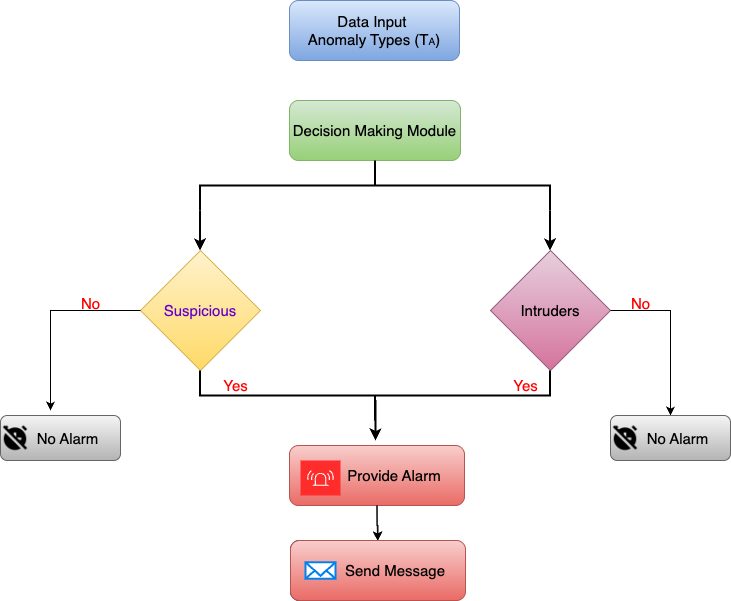

The diagram above was exported from draw.io. Its source (the exported page's mxGraphModel, read from the mxfile embedded in the PNG):
<mxGraphModel dx="946" dy="651" grid="1" gridSize="10" guides="1" tooltips="1" connect="1" arrows="1" fold="1" page="1" pageScale="1" pageWidth="827" pageHeight="1169" math="0" shadow="0">
  <root>
    <mxCell id="0" />
    <mxCell id="1" parent="0" />
    <mxCell id="FSxd8qmcoYrpcdffY_fv-79" value="&lt;font style=&quot;font-size: 15px;&quot;&gt;Data Input&amp;nbsp;&lt;/font&gt;&lt;div&gt;&lt;font style=&quot;font-size: 15px;&quot;&gt;Anomaly Types (T&lt;/font&gt;&lt;font style=&quot;font-size: 10px;&quot;&gt;A&lt;/font&gt;&lt;font style=&quot;font-size: 15px;&quot;&gt;)&lt;/font&gt;&lt;/div&gt;" style="rounded=1;whiteSpace=wrap;html=1;fillColor=#dae8fc;gradientColor=#7ea6e0;strokeColor=#6c8ebf;" parent="1" vertex="1">
      <mxGeometry x="329" y="110" width="170" height="60" as="geometry" />
    </mxCell>
    <mxCell id="FSxd8qmcoYrpcdffY_fv-80" value="&lt;font style=&quot;font-size: 15px;&quot;&gt;Decision Making Module&lt;/font&gt;" style="rounded=1;whiteSpace=wrap;html=1;fillColor=#d5e8d4;gradientColor=#97d077;strokeColor=#82b366;" parent="1" vertex="1">
      <mxGeometry x="329" y="210" width="171" height="60" as="geometry" />
    </mxCell>
    <mxCell id="FSxd8qmcoYrpcdffY_fv-83" value="" style="strokeWidth=2;html=1;shape=mxgraph.flowchart.annotation_2;align=left;labelPosition=right;pointerEvents=1;rotation=90;" parent="1" vertex="1">
      <mxGeometry x="389.5" y="120" width="50" height="350" as="geometry" />
    </mxCell>
    <mxCell id="FSxd8qmcoYrpcdffY_fv-84" value="&lt;font style=&quot;font-size: 15px;&quot;&gt;Intruders&lt;/font&gt;" style="rhombus;whiteSpace=wrap;html=1;fillColor=#e6d0de;gradientColor=#d5739d;strokeColor=#996185;" parent="1" vertex="1">
      <mxGeometry x="530" y="360" width="120" height="120" as="geometry" />
    </mxCell>
    <mxCell id="FSxd8qmcoYrpcdffY_fv-85" value="&lt;font style=&quot;font-size: 15px; color: rgb(102, 0, 204);&quot;&gt;Suspicious&lt;/font&gt;" style="rhombus;whiteSpace=wrap;html=1;fillColor=#fff2cc;gradientColor=#ffd966;strokeColor=#d6b656;" parent="1" vertex="1">
      <mxGeometry x="180" y="360" width="120" height="120" as="geometry" />
    </mxCell>
    <mxCell id="FSxd8qmcoYrpcdffY_fv-87" value="" style="endArrow=classic;html=1;rounded=0;strokeWidth=2;" parent="1" edge="1">
      <mxGeometry width="50" height="50" relative="1" as="geometry">
        <mxPoint x="239.5" y="320" as="sourcePoint" />
        <mxPoint x="239.5" y="360" as="targetPoint" />
      </mxGeometry>
    </mxCell>
    <mxCell id="FSxd8qmcoYrpcdffY_fv-88" value="" style="endArrow=classic;html=1;rounded=0;strokeWidth=2;" parent="1" edge="1">
      <mxGeometry width="50" height="50" relative="1" as="geometry">
        <mxPoint x="589.5" y="320" as="sourcePoint" />
        <mxPoint x="589.5" y="360" as="targetPoint" />
      </mxGeometry>
    </mxCell>
    <mxCell id="FSxd8qmcoYrpcdffY_fv-89" value="" style="strokeWidth=2;html=1;shape=mxgraph.flowchart.annotation_2;align=left;labelPosition=right;pointerEvents=1;rotation=-90;" parent="1" vertex="1">
      <mxGeometry x="389.5" y="330" width="50" height="350" as="geometry" />
    </mxCell>
    <mxCell id="FSxd8qmcoYrpcdffY_fv-90" value="" style="endArrow=classic;html=1;rounded=0;strokeWidth=2;" parent="1" edge="1">
      <mxGeometry width="50" height="50" relative="1" as="geometry">
        <mxPoint x="415" y="510" as="sourcePoint" />
        <mxPoint x="415" y="550" as="targetPoint" />
      </mxGeometry>
    </mxCell>
    <mxCell id="0yTPNYVQK3FhKZ4T9ALU-4" value="" style="edgeStyle=orthogonalEdgeStyle;rounded=0;orthogonalLoop=1;jettySize=auto;html=1;" edge="1" parent="1" source="FSxd8qmcoYrpcdffY_fv-91" target="0yTPNYVQK3FhKZ4T9ALU-3">
      <mxGeometry relative="1" as="geometry" />
    </mxCell>
    <mxCell id="FSxd8qmcoYrpcdffY_fv-91" value="&lt;font style=&quot;font-size: 15px;&quot;&gt;Provide Alarm&lt;/font&gt;" style="rounded=1;whiteSpace=wrap;html=1;fillColor=#f8cecc;gradientColor=#ea6b66;strokeColor=#b85450;spacingLeft=35;" parent="1" vertex="1">
      <mxGeometry x="329" y="555" width="175" height="60" as="geometry" />
    </mxCell>
    <mxCell id="FSxd8qmcoYrpcdffY_fv-92" value="&lt;font style=&quot;font-size: 15px; color: rgb(255, 0, 0);&quot;&gt;Yes&lt;/font&gt;" style="text;html=1;align=center;verticalAlign=middle;resizable=0;points=[];autosize=1;strokeColor=none;fillColor=none;" parent="1" vertex="1">
      <mxGeometry x="250" y="480" width="50" height="30" as="geometry" />
    </mxCell>
    <mxCell id="FSxd8qmcoYrpcdffY_fv-93" value="&lt;font style=&quot;font-size: 15px;&quot;&gt;Yes&lt;/font&gt;" style="text;html=1;align=center;verticalAlign=middle;resizable=0;points=[];autosize=1;strokeColor=none;fillColor=none;fontColor=#FF0000;" parent="1" vertex="1">
      <mxGeometry x="540" y="480" width="50" height="30" as="geometry" />
    </mxCell>
    <mxCell id="FSxd8qmcoYrpcdffY_fv-95" value="" style="endArrow=classic;html=1;rounded=0;entryX=0.5;entryY=0;entryDx=0;entryDy=0;" parent="1" target="FSxd8qmcoYrpcdffY_fv-101" edge="1">
      <mxGeometry width="50" height="50" relative="1" as="geometry">
        <mxPoint x="650" y="420" as="sourcePoint" />
        <mxPoint x="710" y="520" as="targetPoint" />
        <Array as="points">
          <mxPoint x="710" y="420" />
        </Array>
      </mxGeometry>
    </mxCell>
    <mxCell id="FSxd8qmcoYrpcdffY_fv-96" value="" style="endArrow=classic;html=1;rounded=0;exitX=0;exitY=0.5;exitDx=0;exitDy=0;" parent="1" source="FSxd8qmcoYrpcdffY_fv-85" edge="1">
      <mxGeometry width="50" height="50" relative="1" as="geometry">
        <mxPoint x="80" y="480" as="sourcePoint" />
        <mxPoint x="90" y="520" as="targetPoint" />
        <Array as="points">
          <mxPoint x="90" y="420" />
        </Array>
      </mxGeometry>
    </mxCell>
    <mxCell id="FSxd8qmcoYrpcdffY_fv-97" value="&lt;font style=&quot;font-size: 15px;&quot;&gt;No Alarm&lt;/font&gt;" style="rounded=1;whiteSpace=wrap;html=1;fillColor=#f5f5f5;gradientColor=#b3b3b3;strokeColor=#666666;align=center;spacingRight=0;spacingLeft=15;" parent="1" vertex="1">
      <mxGeometry x="40" y="525" width="120" height="45" as="geometry" />
    </mxCell>
    <mxCell id="FSxd8qmcoYrpcdffY_fv-99" value="" style="shape=image;html=1;verticalAlign=top;verticalLabelPosition=bottom;labelBackgroundColor=#ffffff;imageAspect=0;aspect=fixed;image=https://cdn2.iconfinder.com/data/icons/boxicons-solid-vol-1/24/bxs-alarm-off-128.png" parent="1" vertex="1">
      <mxGeometry x="40" y="532.5" width="30" height="30" as="geometry" />
    </mxCell>
    <mxCell id="FSxd8qmcoYrpcdffY_fv-101" value="&lt;font style=&quot;font-size: 15px;&quot;&gt;No Alarm&lt;/font&gt;" style="rounded=1;whiteSpace=wrap;html=1;fillColor=#f5f5f5;gradientColor=#b3b3b3;strokeColor=#666666;align=center;spacingRight=0;spacingLeft=15;" parent="1" vertex="1">
      <mxGeometry x="650" y="525" width="120" height="45" as="geometry" />
    </mxCell>
    <mxCell id="FSxd8qmcoYrpcdffY_fv-103" value="" style="shape=image;html=1;verticalAlign=top;verticalLabelPosition=bottom;labelBackgroundColor=#ffffff;imageAspect=0;aspect=fixed;image=https://cdn2.iconfinder.com/data/icons/boxicons-solid-vol-1/24/bxs-alarm-off-128.png" parent="1" vertex="1">
      <mxGeometry x="650" y="532.5" width="30" height="30" as="geometry" />
    </mxCell>
    <mxCell id="FSxd8qmcoYrpcdffY_fv-106" value="" style="sketch=0;pointerEvents=1;shadow=0;dashed=0;html=1;strokeColor=none;fillColor=#ff2c2c;labelPosition=center;verticalLabelPosition=bottom;verticalAlign=top;align=center;outlineConnect=0;shape=mxgraph.veeam2.alarm;" parent="1" vertex="1">
      <mxGeometry x="340" y="570" width="40" height="35" as="geometry" />
    </mxCell>
    <mxCell id="FSxd8qmcoYrpcdffY_fv-107" value="&lt;font style=&quot;font-size: 15px;&quot;&gt;No&lt;/font&gt;" style="text;html=1;align=center;verticalAlign=middle;resizable=0;points=[];autosize=1;strokeColor=none;fillColor=none;fontColor=#FF0000;" parent="1" vertex="1">
      <mxGeometry x="110" y="398" width="40" height="30" as="geometry" />
    </mxCell>
    <mxCell id="FSxd8qmcoYrpcdffY_fv-108" value="&lt;font style=&quot;font-size: 15px;&quot;&gt;No&lt;/font&gt;" style="text;html=1;align=center;verticalAlign=middle;resizable=0;points=[];autosize=1;strokeColor=none;fillColor=none;fontColor=#FF0000;" parent="1" vertex="1">
      <mxGeometry x="660" y="398" width="40" height="30" as="geometry" />
    </mxCell>
    <mxCell id="0yTPNYVQK3FhKZ4T9ALU-1" value="" style="endArrow=classic;html=1;rounded=0;exitX=0.5;exitY=1;exitDx=0;exitDy=0;" edge="1" parent="1" source="FSxd8qmcoYrpcdffY_fv-91">
      <mxGeometry width="50" height="50" relative="1" as="geometry">
        <mxPoint x="389.5" y="700" as="sourcePoint" />
        <mxPoint x="417" y="650" as="targetPoint" />
      </mxGeometry>
    </mxCell>
    <mxCell id="0yTPNYVQK3FhKZ4T9ALU-2" value="" style="rounded=1;whiteSpace=wrap;html=1;" vertex="1" parent="1">
      <mxGeometry x="330" y="650" width="170" height="60" as="geometry" />
    </mxCell>
    <mxCell id="0yTPNYVQK3FhKZ4T9ALU-3" value="&lt;span style=&quot;font-size: 15px;&quot;&gt;Send Message&lt;/span&gt;" style="rounded=1;whiteSpace=wrap;html=1;fillColor=#f8cecc;gradientColor=#ea6b66;strokeColor=#b85450;spacingLeft=35;" vertex="1" parent="1">
      <mxGeometry x="330" y="650" width="175" height="60" as="geometry" />
    </mxCell>
    <mxCell id="0yTPNYVQK3FhKZ4T9ALU-5" value="" style="html=1;verticalLabelPosition=bottom;align=center;labelBackgroundColor=#ffffff;verticalAlign=top;strokeWidth=2;strokeColor=#0080F0;shadow=0;dashed=0;shape=mxgraph.ios7.icons.mail;" vertex="1" parent="1">
      <mxGeometry x="345" y="671.75" width="30" height="16.5" as="geometry" />
    </mxCell>
  </root>
</mxGraphModel>